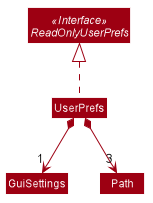

The diagram above was rendered by PlantUML. Its source (embedded in the PNG):
@startuml








skinparam BackgroundColor #FFFFFFF

skinparam Shadowing false

skinparam Class {
    FontColor #FFFFFF
    BorderThickness 1
    BorderColor #FFFFFF
    StereotypeFontColor #FFFFFF
    FontName Arial
}

skinparam Actor {
    BorderColor #000000
    Color #000000
    FontName Arial
}

skinparam Sequence {
    MessageAlign center
    BoxFontSize 15
    BoxPadding 0
    BoxFontColor #FFFFFF
    FontName Arial
}

skinparam Participant {
    FontColor #FFFFFFF
    Padding 20
}

skinparam MinClassWidth 50
skinparam ParticipantPadding 10
skinparam Shadowing false
skinparam DefaultTextAlignment center
skinparam packageStyle Rectangle

hide footbox
hide members
hide circle
skinparam arrowThickness 1.1
skinparam arrowColor #9D0012
skinparam classBackgroundColor #9D0012
skinparam classAttributeIconSize 0
skinparam classAttributeFontColor #FFFFFF

Interface ReadOnlyUserPrefs <<Interface>>
Class UserPrefs
Class GuiSettings
Class Path

UserPrefs *-down-> "1" GuiSettings
UserPrefs *-down-> "3" Path
UserPrefs .up.|> ReadOnlyUserPrefs

@enduml